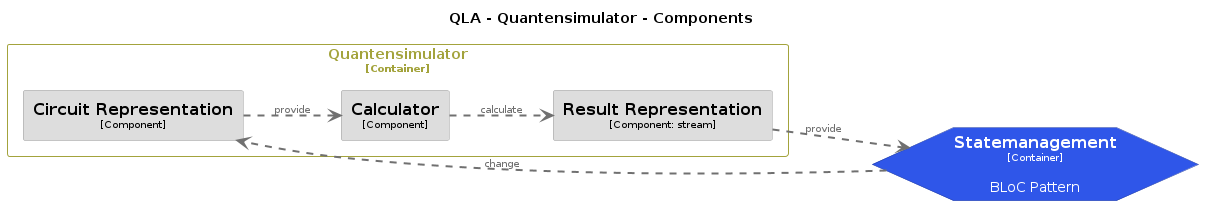

The diagram above was rendered by PlantUML. Its source (embedded in the PNG):
@startuml
set separator none
title QLA - Quantensimulator - Components

left to right direction

skinparam {
  arrowFontSize 10
  defaultTextAlignment center
  wrapWidth 200
  maxMessageSize 100
}

hide stereotype

skinparam rectangle<<QLA.Quantensimulator.Calculator>> {
  BackgroundColor #dddddd
  FontColor #000000
  BorderColor #9a9a9a
  shadowing false
}
skinparam rectangle<<QLA.Quantensimulator.CircuitRepresentation>> {
  BackgroundColor #dddddd
  FontColor #000000
  BorderColor #9a9a9a
  shadowing false
}
skinparam rectangle<<QLA.Quantensimulator.ResultRepresentation>> {
  BackgroundColor #dddddd
  FontColor #000000
  BorderColor #9a9a9a
  shadowing false
}
skinparam hexagon<<QLA.Statemanagement>> {
  BackgroundColor #2f56e9
  FontColor #ffffff
  BorderColor #203ca3
  shadowing false
}
skinparam rectangle<<QLA.Quantensimulator>> {
  BorderColor #a3a33c
  FontColor #a3a33c
  shadowing false
}

hexagon "==Statemanagement\n<size:10>[Container]</size>\n\nBLoC Pattern" <<QLA.Statemanagement>> as QLA.Statemanagement

rectangle "Quantensimulator\n<size:10>[Container]</size>" <<QLA.Quantensimulator>> {
  rectangle "==Result Representation\n<size:10>[Component: stream]</size>" <<QLA.Quantensimulator.ResultRepresentation>> as QLA.Quantensimulator.ResultRepresentation
  rectangle "==Calculator\n<size:10>[Component]</size>" <<QLA.Quantensimulator.Calculator>> as QLA.Quantensimulator.Calculator
  rectangle "==Circuit Representation\n<size:10>[Component]</size>" <<QLA.Quantensimulator.CircuitRepresentation>> as QLA.Quantensimulator.CircuitRepresentation
}

QLA.Quantensimulator.ResultRepresentation .[#707070,thickness=2].> QLA.Statemanagement : "<color:#707070>provide"
QLA.Quantensimulator.Calculator .[#707070,thickness=2].> QLA.Quantensimulator.ResultRepresentation : "<color:#707070>calculate"
QLA.Quantensimulator.CircuitRepresentation .[#707070,thickness=2].> QLA.Quantensimulator.Calculator : "<color:#707070>provide"
QLA.Statemanagement .[#707070,thickness=2].> QLA.Quantensimulator.CircuitRepresentation : "<color:#707070>change"
@enduml